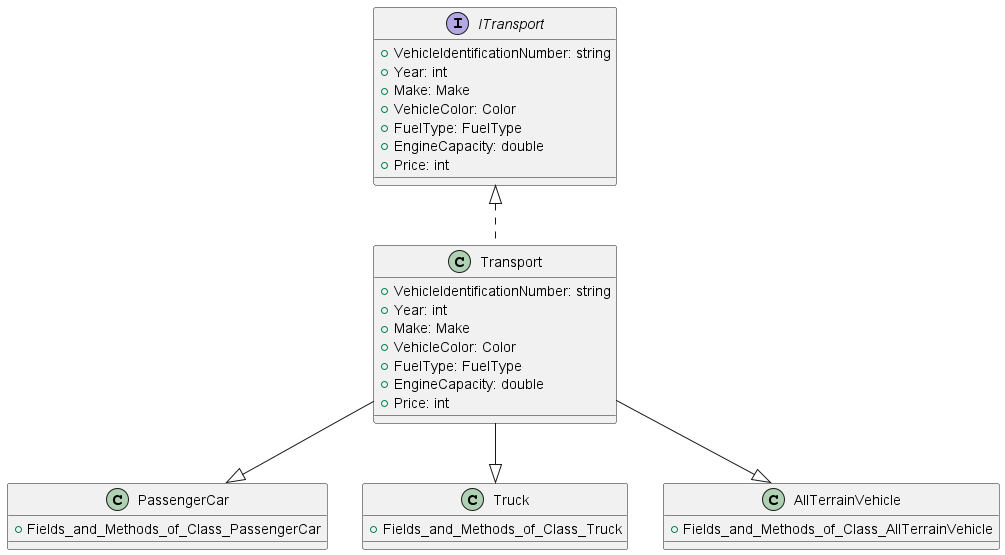

The diagram above was rendered by PlantUML. Its source (embedded in the PNG):
@startuml

interface ITransport {
     + VehicleIdentificationNumber: string
     + Year: int
     + Make: Make
     + VehicleColor: Color
     + FuelType: FuelType
     + EngineCapacity: double
     + Price: int
}

class Transport {
    + VehicleIdentificationNumber: string
    + Year: int
    + Make: Make
    + VehicleColor: Color
    + FuelType: FuelType
    + EngineCapacity: double
    + Price: int
}

class PassengerCar {
    + Fields_and_Methods_of_Class_PassengerCar
}

class Truck {
    + Fields_and_Methods_of_Class_Truck
}

class AllTerrainVehicle {
    + Fields_and_Methods_of_Class_AllTerrainVehicle
}

ITransport <|.. Transport
Transport --|> PassengerCar
Transport --|> Truck
Transport --|> AllTerrainVehicle

@enduml